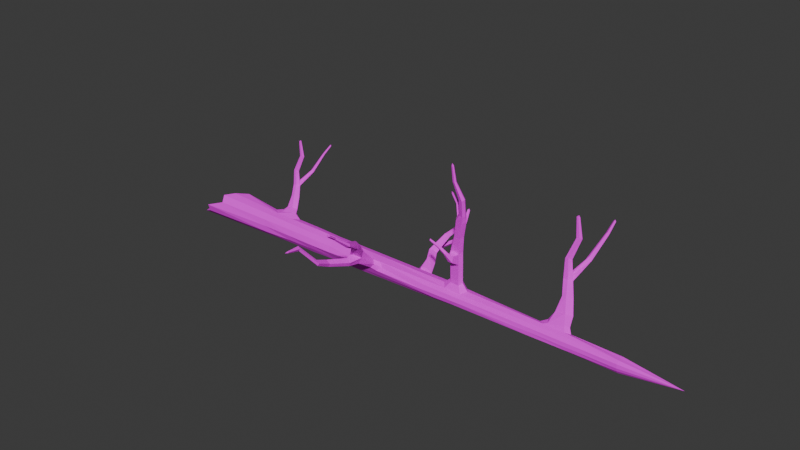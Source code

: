 # Source: tree_burned_top.blend  (saved by Blender 4.1.24; exported with 4.5.12 LTS)
import bpy
from mathutils import Matrix  # noqa: F401  (used for matrix-valued properties, if any)

bpy.ops.wm.read_factory_settings(use_empty=True)
scene = bpy.context.scene
scene.name = 'Scene'

# ---- collections
col_collection = bpy.data.collections.new('Collection'); scene.collection.children.link(col_collection)

# ---- images (referenced by path relative to the original .blend; pixels are not part of the script)
import os
ASSET_DIR = os.environ.get("B2B_ASSET_DIR", "")  # directory of the original .blend (textures are referenced by path, not embedded)
HERE = os.path.dirname(os.path.abspath(__file__))  # packed textures are extracted next to this script under _unpacked/

def load_image(name, relpath, width, height, colorspace="sRGB"):
    """Load a texture the original file referenced (path relative to the .blend, or extracted next to this script)."""
    p = next((c for c in (os.path.join(HERE, relpath), os.path.join(ASSET_DIR, relpath)) if relpath and os.path.exists(c)), "")
    if p:
        img = bpy.data.images.load(p, check_existing=True)
        img.name = name
    else:  # same state as the original file: an image datablock whose file is absent (Cycles renders it pink)
        img = bpy.data.images.new(name, width, height)
        img.source = "FILE"
        img.filepath = "//" + (relpath or name)
    img.colorspace_settings.name = colorspace
    return img
img_cylinder_base_color_001 = load_image('Cylinder Base Color.001', 'BurnedLogTop.png', 1024, 1024, 'sRGB')

# ---- materials (node trees are filled in below, after node groups)
mat_material = bpy.data.materials.new('Material')
mat_material.use_transparent_shadow = False

# ---- material node trees
mat_material.use_nodes = True; mat_material.node_tree.nodes.clear()
_N = mat_material.node_tree.nodes; _L = mat_material.node_tree.links
n0 = _N.new('ShaderNodeBsdfPrincipled'); n0.name = 'Principled BSDF'; n0.location = (10, 300)
n0.inputs[2].default_value = 0.8701
n1 = _N.new('ShaderNodeOutputMaterial'); n1.name = 'Material Output'; n1.location = (300, 300)
n2 = _N.new('ShaderNodeTexImage'); n2.name = 'Image Texture'; n2.location = (-280, 280)
n2.image = img_cylinder_base_color_001
_L.new(n0.outputs[0], n1.inputs[0])
_L.new(n2.outputs[0], n0.inputs[0])
n1.is_active_output = True

# ---- world
world_world = bpy.data.worlds.new('World'); scene.world = world_world
world_world.use_nodes = True; world_world.node_tree.nodes.clear()
_N = world_world.node_tree.nodes; _L = world_world.node_tree.links
n0 = _N.new('ShaderNodeOutputWorld'); n0.name = 'World Output'; n0.location = (300, 300)
n1 = _N.new('ShaderNodeBackground'); n1.name = 'Background'; n1.location = (10, 300)
n1.inputs[0].default_value = (0.05088, 0.05088, 0.05088, 1.0)
_L.new(n1.outputs[0], n0.inputs[0])
n0.is_active_output = True
world_world.color = (0.05088, 0.05088, 0.05088)
world_world.use_sun_shadow = False
world_world.sun_shadow_jitter_overblur = 0.0

# ---- meshes
me_cylinder = bpy.data.meshes.new('Cylinder')
me_cylinder.from_pydata([(0.0001327, 0.2363, 1.529), (0.125, 0.2139, 1.368), (0.1997, 0.1154, 1.357), (0.2299, 0.0001777, 1.264), (0.2044, -0.1177, 1.302), (0.1152, -0.1992, 1.423), (0.0001327, -0.2374, 1.422), (-0.1109, -0.1921, 1.602), (-0.1967, -0.1135, 1.579), (-0.224, 0.0001777, 1.663), (-0.2172, 0.1256, 1.768), (-0.1088, 0.1888, 1.624), (0.09425, 0.1631, 2.163), (0.0001283, 0.1966, 2.163), (0.17, 0.09814, 2.163), (0.1702, 6.28e-05, 2.162), (0.1749, -0.1008, 2.163), (0.09829, -0.17, 2.163), (0.0001283, -0.1787, 2.162), (-0.09222, -0.1599, 2.162), (-0.1629, -0.09405, 2.163), (-0.1799, 6.28e-05, 2.237), (-0.1625, 0.09397, 2.163), (-0.09235, 0.1602, 2.238), (0.08207, 0.1422, 2.929), (2.387e-07, 0.153, 2.971), (0.128, 0.0739, 2.971), (0.1629, -5.067e-10, 2.928), (0.149, -0.08605, 2.972), (0.07419, -0.1285, 2.971), (2.393e-07, -0.1754, 2.972), (-0.08083, -0.14, 2.971), (-0.1265, -0.07305, 2.971), (-0.1669, -5.067e-10, 2.972), (-0.1426, 0.08234, 2.971), (-0.07744, 0.1341, 2.971), (0.05494, 0.09516, 5.051), (-0.005603, 0.1134, 5.074), (0.08659, 0.05, 5.208), (0.1129, -4.802e-10, 5.165), (0.08425, -0.04864, 5.208), (0.05795, -0.1004, 5.051), (2.396e-07, -0.1038, 5.051), (-0.05526, -0.09571, 5.051), (-0.09997, -0.05189, 5.075), (-0.1281, 0.006129, 5.154), (-0.1077, 0.06217, 5.109), (-0.05421, 0.1019, 5.153), (0.05073, 0.08786, 5.852), (2.396e-07, 0.1052, 5.852), (0.08115, 0.04685, 5.851), (0.1048, -4.179e-10, 5.852), (0.09267, -0.0535, 5.852), (0.04936, -0.08549, 5.851), (2.393e-07, -0.102, 5.852), (-0.05766, -0.09988, 5.853), (-0.08307, -0.04796, 5.851), (-0.08223, 1.762e-10, 5.85), (-0.08666, 0.05003, 5.851), (-0.04974, 0.08615, 5.851), (2.357e-07, -9.61e-10, 6.379), (0.1678, -1.374e-05, 2.464), (0.1636, -0.09446, 2.465), (-0.1541, 0.08898, 2.464), (-0.08585, 0.1487, 2.413), (3.178e-05, 0.1769, 2.464), (0.08901, 0.1541, 2.464), (-0.08741, -0.1515, 2.464), (-0.1466, -0.08464, 2.464), (0.08734, -0.1512, 2.464), (0.1509, 0.08711, 2.464), (-0.1749, -1.374e-05, 2.411), (3.178e-05, -0.1783, 2.464), (0.1687, -5.541e-10, 2.786), (-0.1514, 0.08743, 2.734), (1.883e-07, 0.1685, 2.734), (-0.08587, -0.1487, 2.734), (0.1596, -0.09212, 2.734), (-0.08336, 0.1444, 2.734), (0.08729, 0.1512, 2.776), (-0.1395, -0.08052, 2.734), (0.08248, -0.1429, 2.734), (0.1424, 0.08224, 2.734), (-0.1744, -5.541e-10, 2.734), (1.887e-07, -0.1804, 2.734), (2.384e-07, -0.1396, 4.008), (-0.06804, -0.1179, 4.032), (0.1379, 0.0, 4.132), (0.1166, -0.06735, 4.118), (-0.1223, 0.1127, 4.215), (-0.08717, 0.1248, 3.898), (-0.05174, 0.1521, 3.853), (0.06088, 0.1268, 3.79), (-0.1095, -0.05846, 4.215), (0.06607, -0.1144, 4.132), (0.0987, 0.08038, 3.814), (-0.1408, 0.02337, 4.175), (2.384e-07, -0.1217, 4.432), (0.1254, 0.0, 4.307), (-0.1139, 0.1064, 4.375), (-0.0189, 0.1312, 3.981), (-0.06165, -0.1068, 4.408), (0.1004, -0.05799, 4.321), (-0.05823, 0.1009, 4.081), (0.04715, 0.1234, 4.004), (-0.1025, -0.05317, 4.374), (0.06201, -0.1074, 4.307), (0.08932, 0.06412, 3.971), (-0.1299, 0.02337, 4.414), (2.394e-07, -0.1029, 5.451), (-0.05646, -0.09779, 5.452), (0.1088, -4.511e-10, 5.373), (0.08846, -0.05107, 5.33), (-0.09717, 0.0561, 5.394), (-0.05608, 0.1038, 5.352), (-0.01031, 0.1148, 5.43), (0.05283, 0.09151, 5.451), (-0.09807, -0.0468, 5.436), (0.05365, -0.09293, 5.451), (0.08387, 0.04842, 5.33), (-0.1235, 0.004239, 5.349), (-0.1488, 0.02622, 5.19), (-0.1498, 0.1064, 5.162), (-0.1084, 0.1499, 5.202), (-0.1599, 0.09652, 5.365), (-0.1502, 0.1771, 5.304), (-0.1857, 0.05435, 5.33), (-0.192, -0.01008, 4.337), (-0.1983, -0.01372, 4.256), (-0.2165, 0.04192, 4.357), (-0.2262, 0.04192, 4.236), (-0.2278, 0.1013, 4.249), (-0.2203, 0.09692, 4.33), (-0.5222, -0.04393, 4.347), (-0.5285, -0.04757, 4.267), (-0.5467, 0.008068, 4.368), (-0.5564, 0.008068, 4.246), (-0.558, 0.06741, 4.259), (-0.5505, 0.06307, 4.34), (-0.6892, -0.0609, 4.353), (-0.6955, -0.06454, 4.272), (-0.7137, -0.008906, 4.373), (-0.7234, -0.008906, 4.252), (-0.725, 0.05044, 4.265), (-0.7175, 0.04609, 4.346), (-0.9471, -0.101, 4.379), (-0.9528, -0.1043, 4.324), (-0.9695, -0.05342, 4.398), (-0.9784, -0.05342, 4.305), (-0.9798, 0.000876, 4.317), (-0.9729, -0.003098, 4.373), (-0.5997, -0.1678, 4.339), (-0.5993, -0.1701, 4.299), (-0.681, -0.1491, 4.339), (-0.6805, -0.1515, 4.299), (-0.74, -0.2476, 4.302), (-0.7378, -0.242, 4.283), (-0.7639, -0.2141, 4.305), (-0.7799, -0.2114, 4.278), (-0.8353, -0.2844, 4.251), (-0.819, -0.276, 4.239), (-0.8458, -0.2518, 4.254), (-0.8476, -0.2463, 4.235), (-0.8823, -0.2781, 4.167), (-0.8728, -0.2732, 4.16), (-0.8885, -0.2591, 4.169), (-0.897, -0.2571, 4.155), (-1.186, -0.1474, 4.413), (-1.219, -0.1397, 4.354), (-1.212, -0.09156, 4.435), (-1.214, -0.0749, 4.338), (-1.214, -0.04178, 4.345), (-1.238, -0.04523, 4.381), (-1.289, -0.09324, 4.355), (-1.344, -0.1097, 4.381), (-1.302, -0.07608, 4.424), (-1.317, -0.1234, 4.44), (-1.307, -0.1474, 4.388), (-1.297, -0.164, 4.425), (-1.265, -0.06473, 4.333), (-1.266, -0.0434, 4.337), (-1.255, -0.08472, 4.34), (-1.263, -0.04496, 4.366), (-1.288, -0.0686, 4.353), (-1.521, -0.03597, 4.258), (-1.542, -0.1875, 4.398), (-1.574, -0.1516, 4.389), (-1.542, -0.1194, 4.431), (-1.561, -0.1621, 4.445), (-1.993, -0.2266, 4.338), (-1.54, -0.2013, 4.433), (-1.783, -0.2283, 4.355), (-1.802, -0.2071, 4.349), (-1.783, -0.1881, 4.374), (-1.794, -0.2133, 4.382), (-1.409, -0.03682, 4.308), (-1.782, -0.2365, 4.375), (-2.006, -0.2126, 4.334), (-1.993, -0.2, 4.351), (-2.001, -0.2167, 4.356), (-2.032, -0.222, 4.344), (-1.992, -0.232, 4.352), (-1.409, -0.02029, 4.312), (-1.401, -0.05231, 4.314), (-1.407, -0.0215, 4.334), (-1.426, -0.03982, 4.324), (-1.526, -0.02348, 4.259), (-1.512, -0.04421, 4.264), (-1.525, -0.02248, 4.27), (-1.537, -0.04047, 4.269), (-1.541, -0.03672, 4.258), (-0.4147, 0.3527, 5.285), (-0.2767, 0.1664, 5.288), (-0.2044, 0.3058, 5.274), (-0.1828, 0.2973, 5.217), (-0.2524, 0.1702, 5.196), (-0.2161, 0.2426, 5.177), (-0.2409, 0.2312, 5.338), (-0.568, 0.486, 5.222), (-0.4462, 0.2885, 5.242), (-0.3899, 0.3641, 5.181), (-0.3383, 0.4052, 5.203), (-0.4306, 0.291, 5.204), (-0.361, 0.4141, 5.24), (-0.5911, 0.524, 5.171), (-0.5909, 0.4414, 5.188), (-0.5508, 0.494, 5.131), (-0.5154, 0.5223, 5.142), (-0.5779, 0.4435, 5.147), (-0.536, 0.5299, 5.187), (-0.8352, 0.5363, 5.182), (-0.8583, 0.5742, 5.149), (-0.8593, 0.4915, 5.162), (-0.818, 0.5442, 5.124), (-0.8438, 0.4939, 5.132), (-0.7658, 0.7732, 5.271), (-0.807, 0.7964, 5.241), (-0.7509, 0.7812, 5.214), (-0.72, 0.8095, 5.22), (-0.7379, 0.8171, 5.249), (-1.413, 0.6256, 5.172), (-1.17, 1.207, 5.308), (-1.138, 0.5784, 5.214), (-1.104, 0.6219, 5.181), (-1.137, 0.6467, 5.202), (-1.118, 0.6154, 5.228), (-1.124, 0.5806, 5.186), (-1.41, 0.6072, 5.179), (-1.402, 0.6084, 5.164), (-1.391, 0.6318, 5.161), (-1.398, 0.6281, 5.188), (-1.409, 0.6457, 5.172), (-1.078, 0.9925, 5.328), (-1.104, 1.007, 5.309), (-1.069, 0.9975, 5.291), (-1.061, 1.02, 5.314), (-1.049, 1.016, 5.296), (-1.189, 1.218, 5.294), (-1.163, 1.21, 5.281), (-1.156, 1.227, 5.298), (-1.148, 1.224, 5.284), (-1.178, 1.236, 5.295), (-0.1896, 0.06672, 2.254), (-0.1903, 0.1311, 2.231), (-0.1571, 0.1659, 2.263), (-0.1984, 0.1231, 2.394), (-0.1907, 0.1878, 2.345), (-0.2191, 0.08928, 2.366), (-0.3756, 0.3083, 2.33), (-0.2558, 0.1596, 2.328), (-0.2062, 0.2551, 2.319), (-0.1915, 0.2493, 2.28), (-0.2392, 0.1622, 2.265), (-0.2143, 0.2119, 2.252), (-0.2313, 0.204, 2.363), (-0.4991, 0.4158, 2.279), (-0.4009, 0.2567, 2.295), (-0.3556, 0.3176, 2.246), (-0.314, 0.3507, 2.264), (-0.3883, 0.2586, 2.264), (-0.3323, 0.3578, 2.294), (-0.5177, 0.4464, 2.238), (-0.5175, 0.3799, 2.252), (-0.4852, 0.4222, 2.206), (-0.4566, 0.445, 2.214), (-0.507, 0.3815, 2.219), (-0.4733, 0.4511, 2.251), (-0.7143, 0.4563, 2.247), (-0.7329, 0.4868, 2.221), (-0.7338, 0.4202, 2.231), (-0.7005, 0.4627, 2.2), (-0.7213, 0.4222, 2.207), (-0.6584, 0.6472, 2.319), (-0.6916, 0.6658, 2.295), (-0.6464, 0.6536, 2.272), (-0.6215, 0.6764, 2.278), (-0.636, 0.6825, 2.301), (-1.18, 0.5283, 2.239), (-0.9837, 0.9964, 2.349), (-0.9585, 0.4902, 2.272), (-0.9306, 0.5253, 2.246), (-0.9573, 0.5452, 2.263), (-0.942, 0.52, 2.284), (-0.9473, 0.492, 2.25), (-1.177, 0.5134, 2.245), (-1.171, 0.5144, 2.232), (-1.162, 0.5332, 2.23), (-1.168, 0.5302, 2.251), (-1.177, 0.5444, 2.239), (-0.9102, 0.8238, 2.365), (-0.9312, 0.8357, 2.349), (-0.9025, 0.8279, 2.335), (-0.8959, 0.8463, 2.353), (-0.8866, 0.8424, 2.339), (-0.9992, 1.005, 2.337), (-0.978, 0.9994, 2.327), (-0.9731, 1.013, 2.34), (-0.9664, 1.01, 2.329), (-0.9902, 1.02, 2.338), (-0.1631, -0.1417, 3.436), (-0.1164, -0.1762, 3.399), (-0.05568, -0.1944, 3.429), (-0.1617, -0.141, 3.484), (-0.1126, -0.1755, 3.512), (-0.05356, -0.1972, 3.48), (-0.3897, -0.3555, 3.425), (-0.3161, -0.4204, 3.402), (-0.2228, -0.4353, 3.426), (-0.378, -0.3508, 3.488), (-0.3049, -0.4127, 3.5), (-0.2181, -0.439, 3.48), (-0.4018, -0.5467, 3.45), (-0.6211, -0.5388, 3.507), (-0.5901, -0.5625, 3.478), (-0.5883, -0.5388, 3.552), (-0.5512, -0.5898, 3.563), (-0.5372, -0.6234, 3.504), (-0.9133, -1.043, 3.561), (-0.3149, -0.6259, 3.493), (-0.3184, -0.6137, 3.414), (-0.2613, -0.6115, 3.434), (-0.2565, -0.6265, 3.477), (-0.3759, -0.6374, 3.459), (-0.7698, -0.8425, 3.585), (-0.4619, -0.9538, 3.419), (-0.4112, -0.9444, 3.381), (-0.4106, -0.9473, 3.448), (-0.3633, -0.9562, 3.435), (-0.3646, -0.9471, 3.397), (-0.8239, -1.396, 3.372), (-0.7445, -0.8502, 3.569), (-0.753, -0.8312, 3.61), (-0.718, -0.8459, 3.618), (-0.6983, -0.8646, 3.586), (-1.01, -1.173, 3.575), (-0.8995, -1.047, 3.553), (-0.9042, -1.037, 3.575), (-0.8851, -1.045, 3.58), (-0.8744, -1.055, 3.562), (-0.5644, -1.178, 3.438), (-0.996, -1.177, 3.566), (-1.001, -1.167, 3.588), (-0.9816, -1.175, 3.593), (-0.9709, -1.185, 3.576), (-0.9997, -1.209, 3.583), (-0.5217, -1.17, 3.405), (-0.5212, -1.172, 3.462), (-0.4813, -1.18, 3.451), (-0.4824, -1.172, 3.42), (-0.856, -1.622, 3.398), (-0.7865, -1.382, 3.346), (-0.7902, -1.398, 3.392), (-0.7567, -1.402, 3.382), (-0.7553, -1.388, 3.357), (-0.8393, -1.616, 3.386), (-0.841, -1.623, 3.407), (-0.8261, -1.625, 3.402), (-0.8255, -1.619, 3.391), (-0.8467, -1.678, 3.397), (0.06389, 0.1363, 3.841), (0.001015, 0.1512, 3.817), (-0.07795, 0.1195, 3.866), (0.0106, 0.1574, 3.981), (-0.06266, 0.1509, 3.935), (0.04831, 0.1703, 3.953), (-0.1276, 0.355, 3.914), (-0.005671, 0.2135, 3.916), (-0.128, 0.1813, 3.905), (-0.1251, 0.1629, 3.859), (-0.01294, 0.1951, 3.842), (-0.07632, 0.1794, 3.827), (-0.06292, 0.1969, 3.956), (-0.2054, 0.499, 3.863), (-0.07169, 0.3683, 3.879), (-0.141, 0.3375, 3.83), (-0.1824, 0.3042, 3.848), (-0.07637, 0.3565, 3.848), (-0.1854, 0.3236, 3.877), (-0.2311, 0.5239, 3.822), (-0.1663, 0.5091, 3.836), (-0.2146, 0.4869, 3.79), (-0.2432, 0.464, 3.798), (-0.1702, 0.4992, 3.803), (-0.2455, 0.4816, 3.834), (-0.1976, 0.7179, 3.83), (-0.2233, 0.7427, 3.804), (-0.1581, 0.7289, 3.815), (-0.2069, 0.7058, 3.784), (-0.1628, 0.7172, 3.79), (-0.3961, 0.7053, 3.903), (-0.407, 0.7417, 3.878), (-0.405, 0.6949, 3.856), (-0.4327, 0.6757, 3.861), (-0.4355, 0.6911, 3.885), (-0.1656, 1.188, 3.822), (-0.6654, 1.099, 3.932), (-0.1771, 0.9635, 3.856), (-0.2174, 0.9441, 3.83), (-0.231, 0.9745, 3.847), (-0.2098, 0.954, 3.868), (-0.1812, 0.953, 3.834), (-0.1517, 1.182, 3.828), (-0.154, 1.176, 3.816), (-0.1744, 1.171, 3.814), (-0.1701, 1.177, 3.835), (-0.1821, 1.188, 3.823), (-0.5131, 0.9897, 3.948), (-0.5201, 1.013, 3.933), (-0.5188, 0.9831, 3.919), (-0.5382, 0.9807, 3.937), (-0.5365, 0.9708, 3.922), (-0.6705, 1.116, 3.921), (-0.6695, 1.094, 3.91), (-0.6838, 1.093, 3.924), (-0.6825, 1.085, 3.913), (-0.687, 1.111, 3.922), (-0.07444, -0.1289, 3.572), (0.1328, -0.0767, 3.549), (-0.07103, 0.123, 3.506), (0.07529, 0.1304, 3.44), (-0.139, -0.1053, 3.539), (0.07013, -0.1215, 3.556), (0.1176, 0.06792, 3.494), (-0.1538, 0.01168, 3.578), (-0.0199, -0.1697, 3.532), (0.1504, -2.533e-10, 3.535), (-0.1325, 0.09752, 3.598), (2.389e-07, 0.1435, 3.461), (-0.09626, -0.1358, 3.311), (0.1409, -0.08138, 3.326), (-0.07423, 0.1286, 3.304), (0.07868, 0.1363, 3.25), (-0.1382, -0.09132, 3.355), (0.07216, -0.125, 3.329), (0.1228, 0.07091, 3.298), (-0.1603, 0.005842, 3.34), (-0.03416, -0.18, 3.352), (0.1567, -3.8e-10, 3.297), (-0.1375, 0.08993, 3.35), (2.388e-07, 0.1482, 3.282), (0.000649, 0.001511, 1.677)], [], [(11, 10, 22, 23), (77, 73, 27, 28), (2, 1, 12, 14), (10, 9, 21, 22), (9, 8, 20, 21), (8, 7, 19, 20), (7, 6, 18, 19), (6, 5, 17, 18), (5, 4, 16, 17), (4, 3, 15, 16), (0, 11, 23, 13), (1, 0, 13, 12), (3, 2, 14, 15), (101, 97, 42, 43), (78, 74, 34, 35), (79, 75, 25, 24), (80, 76, 31, 32), (81, 77, 28, 29), (75, 78, 35, 25), (83, 80, 32, 33), (84, 81, 29, 30), (74, 83, 33, 34), (76, 84, 30, 31), (110, 109, 54, 55), (102, 98, 39, 40), (103, 99, 46, 47), (104, 100, 37, 36), (105, 101, 43, 44), (106, 102, 40, 41), (100, 103, 47, 37), (107, 104, 36, 38), (108, 105, 44, 45), (97, 106, 41, 42), (98, 107, 38, 39), (99, 108, 45, 46), (58, 57, 60), (112, 111, 51, 52), (114, 113, 58, 59), (116, 115, 49, 48), (117, 110, 55, 56), (118, 112, 52, 53), (115, 114, 59, 49), (119, 116, 48, 50), (120, 117, 56, 57), (109, 118, 53, 54), (111, 119, 50, 51), (113, 120, 57, 58), (55, 54, 60), (52, 51, 60), (59, 58, 60), (48, 49, 60), (56, 55, 60), (53, 52, 60), (49, 59, 60), (50, 48, 60), (57, 56, 60), (54, 53, 60), (51, 50, 60), (19, 18, 72, 67), (15, 14, 70, 61), (18, 17, 69, 72), (21, 20, 68, 71), (14, 12, 66, 70), (13, 23, 64, 65), (17, 16, 62, 69), (20, 19, 67, 68), (12, 13, 65, 66), (16, 15, 61, 62), (67, 72, 84, 76), (63, 71, 83, 74), (61, 70, 82, 73), (72, 69, 81, 84), (71, 68, 80, 83), (70, 66, 79, 82), (65, 64, 78, 75), (69, 62, 77, 81), (68, 67, 76, 80), (66, 65, 75, 79), (64, 63, 74, 78), (62, 61, 73, 77), (446, 443, 96, 89), (445, 442, 95, 87), (444, 441, 94, 85), (443, 440, 93, 96), (442, 439, 92, 95), (447, 438, 90, 91), (441, 437, 88, 94), (440, 436, 86, 93), (439, 447, 91, 92), (438, 446, 89, 90), (437, 445, 87, 88), (436, 444, 85, 86), (89, 96, 130, 131), (87, 95, 107, 98), (85, 94, 106, 97), (108, 99, 132, 129), (382, 383, 100, 104), (91, 90, 103, 100), (93, 86, 101, 105), (384, 382, 104, 107), (90, 89, 99, 103), (86, 85, 97, 101), (120, 113, 124, 126), (42, 41, 118, 109), (45, 44, 117, 120), (38, 36, 116, 119), (37, 47, 114, 115), (41, 40, 112, 118), (44, 43, 110, 117), (36, 37, 115, 116), (45, 120, 126, 121), (43, 42, 109, 110), (113, 114, 125, 124), (47, 46, 122, 123), (114, 47, 123, 125), (46, 45, 121, 122), (106, 94, 88, 102), (102, 88, 87, 98), (93, 105, 127, 128), (105, 108, 129, 127), (96, 93, 128, 130), (99, 89, 131, 132), (202, 195, 184, 206), (180, 179, 195, 202), (132, 131, 137, 138), (127, 129, 135, 133), (136, 134, 140, 142), (135, 138, 144, 141), (131, 130, 136, 137), (128, 127, 133, 134), (129, 132, 138, 135), (130, 128, 134, 136), (144, 143, 149, 150), (139, 141, 147, 145), (133, 135, 141, 139), (138, 137, 143, 144), (137, 136, 142, 143), (139, 140, 154, 153), (150, 149, 171, 172), (145, 147, 169, 167), (143, 142, 148, 149), (140, 139, 145, 146), (141, 144, 150, 147), (142, 140, 146, 148), (154, 152, 156, 158), (134, 133, 151, 152), (133, 139, 153, 151), (140, 134, 152, 154), (155, 157, 161, 159), (152, 151, 155, 156), (151, 153, 157, 155), (153, 154, 158, 157), (162, 160, 164, 166), (157, 158, 162, 161), (158, 156, 160, 162), (156, 155, 159, 160), (164, 163, 165, 166), (160, 159, 163, 164), (159, 161, 165, 163), (161, 162, 166, 165), (149, 148, 170, 171), (146, 145, 167, 168), (147, 150, 172, 169), (148, 146, 168, 170), (172, 173, 174, 175), (173, 172, 182, 183), (169, 172, 175, 176), (173, 168, 177, 174), (170, 168, 181, 179), (168, 173, 183, 181), (174, 177, 185, 186), (176, 175, 187, 188), (177, 178, 190, 185), (168, 167, 178, 177), (167, 169, 176, 178), (182, 180, 202, 204), (181, 183, 205, 203), (179, 181, 203, 195), (172, 171, 180, 182), (171, 170, 179, 180), (183, 182, 204, 205), (175, 174, 186, 187), (178, 176, 188, 190), (185, 190, 196, 191), (186, 185, 191, 192), (188, 187, 193, 194), (187, 186, 192, 193), (190, 188, 194, 196), (193, 192, 197, 198), (196, 194, 199, 201), (191, 196, 201, 189), (192, 191, 189, 197), (194, 193, 198, 199), (189, 201, 200), (197, 189, 200), (201, 199, 200), (199, 198, 200), (198, 197, 200), (195, 203, 207, 184), (205, 204, 208, 209), (204, 202, 206, 208), (203, 205, 209, 207), (206, 184, 210), (184, 207, 210), (209, 208, 210), (208, 206, 210), (207, 209, 210), (121, 126, 212, 215), (122, 121, 215, 216), (124, 125, 213, 217), (125, 123, 214, 213), (126, 124, 217, 212), (123, 122, 216, 214), (212, 217, 211, 219), (213, 214, 221, 223), (216, 215, 222, 220), (217, 213, 223, 211), (215, 212, 219, 222), (214, 216, 220, 221), (219, 211, 218, 225), (223, 221, 227, 229), (220, 222, 228, 226), (211, 223, 229, 218), (222, 219, 225, 228), (221, 220, 226, 227), (224, 218, 235, 236), (224, 226, 233, 231), (226, 224, 236, 237), (229, 227, 238, 239), (225, 218, 230, 232), (226, 228, 234, 233), (218, 224, 231, 230), (228, 225, 232, 234), (227, 226, 237, 238), (218, 229, 239, 235), (231, 233, 243, 244), (234, 232, 242, 246), (230, 231, 244, 245), (232, 230, 245, 242), (233, 234, 246, 243), (236, 235, 252, 253), (235, 239, 255, 252), (238, 237, 254, 256), (237, 236, 253, 254), (239, 238, 256, 255), (245, 244, 251, 250), (243, 246, 248, 249), (242, 245, 250, 247), (244, 243, 249, 251), (246, 242, 247, 248), (249, 248, 240), (247, 250, 240), (250, 251, 240), (248, 247, 240), (251, 249, 240), (252, 255, 259, 241), (256, 254, 258, 260), (254, 253, 257, 258), (255, 256, 260, 259), (253, 252, 241, 257), (259, 260, 261), (258, 257, 261), (260, 258, 261), (241, 259, 261), (257, 241, 261), (262, 267, 269, 272), (263, 262, 272, 273), (265, 266, 270, 274), (266, 264, 271, 270), (267, 265, 274, 269), (264, 263, 273, 271), (269, 274, 268, 276), (270, 271, 278, 280), (273, 272, 279, 277), (274, 270, 280, 268), (272, 269, 276, 279), (271, 273, 277, 278), (276, 268, 275, 282), (280, 278, 284, 286), (277, 279, 285, 283), (268, 280, 286, 275), (279, 276, 282, 285), (278, 277, 283, 284), (281, 275, 292, 293), (281, 283, 290, 288), (283, 281, 293, 294), (286, 284, 295, 296), (282, 275, 287, 289), (283, 285, 291, 290), (275, 281, 288, 287), (285, 282, 289, 291), (284, 283, 294, 295), (275, 286, 296, 292), (288, 290, 300, 301), (291, 289, 299, 303), (287, 288, 301, 302), (289, 287, 302, 299), (290, 291, 303, 300), (293, 292, 309, 310), (292, 296, 312, 309), (295, 294, 311, 313), (294, 293, 310, 311), (296, 295, 313, 312), (302, 301, 308, 307), (300, 303, 305, 306), (299, 302, 307, 304), (301, 300, 306, 308), (303, 299, 304, 305), (306, 305, 297), (304, 307, 297), (307, 308, 297), (305, 304, 297), (308, 306, 297), (309, 312, 316, 298), (313, 311, 315, 317), (311, 310, 314, 315), (312, 313, 317, 316), (310, 309, 298, 314), (316, 317, 318), (315, 314, 318), (317, 315, 318), (298, 316, 318), (314, 298, 318), (322, 328, 329, 323), (319, 325, 328, 322), (321, 327, 326, 320), (323, 329, 330, 324), (320, 326, 325, 319), (324, 330, 327, 321), (331, 342, 338, 329), (329, 335, 336, 331), (329, 338, 341, 330), (326, 333, 332, 325), (331, 336, 333, 326), (326, 339, 342, 331), (332, 343, 351, 334), (336, 353, 350, 333), (333, 350, 343, 332), (328, 334, 335, 329), (325, 332, 334, 328), (334, 351, 352, 335), (335, 352, 353, 336), (342, 344, 346, 338), (340, 348, 345, 339), (338, 346, 347, 341), (330, 341, 340, 327), (327, 340, 339, 326), (341, 347, 348, 340), (339, 345, 344, 342), (344, 359, 366, 346), (348, 368, 365, 345), (345, 365, 359, 344), (346, 366, 367, 347), (347, 367, 368, 348), (350, 355, 337, 343), (351, 356, 357, 352), (353, 358, 355, 350), (343, 337, 356, 351), (352, 357, 358, 353), (337, 354, 361, 356), (357, 362, 363, 358), (355, 360, 354, 337), (356, 361, 362, 357), (358, 363, 360, 355), (361, 364, 362), (362, 364, 363), (354, 364, 361), (360, 364, 354), (363, 364, 360), (359, 349, 371, 366), (368, 373, 370, 365), (365, 370, 349, 359), (366, 371, 372, 367), (367, 372, 373, 368), (371, 375, 376, 372), (372, 376, 377, 373), (349, 369, 375, 371), (373, 377, 374, 370), (370, 374, 369, 349), (374, 378, 369), (375, 378, 376), (376, 378, 377), (377, 378, 374), (369, 378, 375), (379, 389, 386, 384), (380, 390, 389, 379), (382, 391, 387, 383), (383, 387, 388, 381), (384, 386, 391, 382), (381, 388, 390, 380), (386, 393, 385, 391), (387, 397, 395, 388), (390, 394, 396, 389), (391, 385, 397, 387), (389, 396, 393, 386), (388, 395, 394, 390), (393, 399, 392, 385), (397, 403, 401, 395), (394, 400, 402, 396), (385, 392, 403, 397), (396, 402, 399, 393), (395, 401, 400, 394), (398, 410, 409, 392), (398, 405, 407, 400), (400, 411, 410, 398), (403, 413, 412, 401), (399, 406, 404, 392), (400, 407, 408, 402), (392, 404, 405, 398), (402, 408, 406, 399), (401, 412, 411, 400), (392, 409, 413, 403), (405, 418, 417, 407), (408, 420, 416, 406), (404, 419, 418, 405), (406, 416, 419, 404), (407, 417, 420, 408), (410, 427, 426, 409), (409, 426, 429, 413), (412, 430, 428, 411), (411, 428, 427, 410), (413, 429, 430, 412), (419, 424, 425, 418), (417, 423, 422, 420), (416, 421, 424, 419), (418, 425, 423, 417), (420, 422, 421, 416), (423, 414, 422), (421, 414, 424), (424, 414, 425), (422, 414, 421), (425, 414, 423), (426, 415, 433, 429), (430, 434, 432, 428), (428, 432, 431, 427), (429, 433, 434, 430), (427, 431, 415, 426), (433, 435, 434), (432, 435, 431), (434, 435, 432), (415, 435, 433), (431, 435, 415), (263, 264, 23, 22), (264, 266, 64, 23), (266, 265, 63, 64), (265, 267, 71, 63), (267, 262, 21, 71), (262, 263, 22, 21), (24, 26, 82, 79), (26, 27, 73, 82), (436, 440, 322, 323), (449, 457, 445, 437), (450, 458, 446, 438), (451, 459, 447, 439), (444, 436, 323, 324), (453, 449, 437, 441), (459, 450, 438, 447), (454, 451, 439, 442), (455, 452, 440, 443), (456, 453, 441, 444), (457, 454, 442, 445), (458, 455, 443, 446), (34, 33, 455, 458), (27, 26, 454, 457), (30, 29, 453, 456), (33, 32, 452, 455), (26, 24, 451, 454), (25, 35, 450, 459), (29, 28, 449, 453), (32, 31, 448, 452), (24, 25, 459, 451), (35, 34, 458, 450), (28, 27, 457, 449), (31, 30, 456, 448), (440, 452, 319, 322), (452, 448, 320, 319), (448, 456, 321, 320), (456, 444, 324, 321), (383, 381, 91, 100), (381, 380, 92, 91), (380, 379, 95, 92), (379, 384, 107, 95), (40, 39, 111, 112), (39, 38, 119, 111), (9, 10, 460), (6, 7, 460), (3, 4, 460), (10, 11, 460), (0, 1, 460), (7, 8, 460), (4, 5, 460), (11, 0, 460), (1, 2, 460), (8, 9, 460), (5, 6, 460), (2, 3, 460)])
_uv = me_cylinder.uv_layers.new(name='UVMap')
_uv.uv.foreach_set('vector', [0.2755, 0.6892, 0.2533, 0.6739, 0.2641, 0.6238, 0.2801, 0.6068, 0.3959, 0.7091, 0.3783, 0.6993, 0.3784, 0.6719, 0.3949, 0.6635, 0.3549, 0.9737, 0.3355, 0.9707, 0.3458, 0.818, 0.3588, 0.8188, 0.5557, 0.4852, 0.5325, 0.5059, 0.5299, 0.3952, 0.547, 0.4091, 0.5325, 0.5059, 0.5102, 0.5221, 0.5116, 0.4098, 0.5299, 0.3952, 0.5102, 0.5221, 0.4921, 0.5173, 0.4965, 0.4094, 0.5116, 0.4098, 0.4761, 0.9053, 0.4565, 0.9378, 0.4521, 0.7998, 0.4694, 0.8003, 0.4565, 0.9378, 0.4338, 0.939, 0.4332, 0.8, 0.4521, 0.7998, 0.4338, 0.939, 0.4157, 0.9648, 0.4172, 0.8024, 0.4332, 0.8, 0.3997, 0.9845, 0.3772, 0.992, 0.3777, 0.8191, 0.3971, 0.8189, 0.2974, 0.6995, 0.2755, 0.6892, 0.2801, 0.6068, 0.2986, 0.6153, 0.3194, 0.7286, 0.2974, 0.6995, 0.2986, 0.6153, 0.3151, 0.6223, 0.3772, 0.992, 0.3549, 0.9737, 0.3588, 0.8188, 0.3777, 0.8191, 0.4526, 0.3773, 0.441, 0.3723, 0.4379, 0.2557, 0.4483, 0.2559, 0.2833, 0.5391, 0.2683, 0.5445, 0.2708, 0.5119, 0.285, 0.5072, 0.3159, 0.5371, 0.2999, 0.5384, 0.3003, 0.5069, 0.3152, 0.5165, 0.5123, 0.2999, 0.4974, 0.2996, 0.4985, 0.2539, 0.5128, 0.2542, 0.4332, 0.6929, 0.4174, 0.6946, 0.4183, 0.6499, 0.4334, 0.6485, 0.2999, 0.5384, 0.2833, 0.5391, 0.285, 0.5072, 0.3003, 0.5069, 0.5288, 0.2999, 0.5123, 0.2999, 0.5128, 0.2542, 0.5281, 0.2542, 0.4497, 0.6915, 0.4332, 0.6929, 0.4334, 0.6485, 0.4485, 0.6467, 0.5444, 0.2993, 0.5288, 0.2999, 0.5281, 0.2542, 0.5427, 0.2537, 0.4655, 0.6925, 0.4497, 0.6915, 0.4485, 0.6467, 0.4633, 0.6479, 0.4468, 0.18, 0.4361, 0.18, 0.4344, 0.1043, 0.4453, 0.1041, 0.3905, 0.4039, 0.3795, 0.4069, 0.3803, 0.2421, 0.3895, 0.2336, 0.292, 0.3556, 0.2829, 0.3119, 0.2855, 0.2142, 0.2973, 0.2045, 0.3124, 0.3665, 0.3001, 0.3669, 0.3065, 0.2156, 0.3172, 0.2227, 0.6, 0.3939, 0.5883, 0.3873, 0.5891, 0.2637, 0.599, 0.2594, 0.3997, 0.4062, 0.3905, 0.4039, 0.3895, 0.2336, 0.399, 0.2634, 0.3001, 0.3669, 0.292, 0.3556, 0.2973, 0.2045, 0.3065, 0.2156, 0.3666, 0.471, 0.3549, 0.4641, 0.3615, 0.2633, 0.3705, 0.2335, 0.6154, 0.3862, 0.6, 0.3939, 0.599, 0.2594, 0.6109, 0.2442, 0.441, 0.3723, 0.4294, 0.3964, 0.4268, 0.2558, 0.4379, 0.2557, 0.3795, 0.4069, 0.3666, 0.471, 0.3705, 0.2335, 0.3803, 0.2421, 0.6305, 0.3934, 0.6154, 0.3862, 0.6109, 0.2442, 0.6207, 0.2525, 0.6164, 0.1099, 0.6068, 0.1103, 0.6028, 0.008009, 0.3901, 0.2102, 0.3805, 0.2021, 0.3809, 0.1102, 0.3911, 0.1101, 0.6262, 0.2053, 0.6187, 0.1977, 0.6164, 0.1099, 0.6218, 0.1094, 0.3183, 0.1667, 0.3072, 0.1651, 0.3105, 0.1071, 0.3194, 0.1108, 0.5993, 0.1901, 0.5881, 0.1867, 0.5871, 0.1098, 0.5978, 0.1102, 0.4257, 0.1804, 0.4188, 0.2047, 0.4157, 0.1059, 0.4246, 0.105, 0.3072, 0.1651, 0.2978, 0.1762, 0.3004, 0.1082, 0.3105, 0.1071, 0.3709, 0.2101, 0.3626, 0.1865, 0.3636, 0.1097, 0.3717, 0.1102, 0.61, 0.2068, 0.5993, 0.1901, 0.5978, 0.1102, 0.6068, 0.1103, 0.4361, 0.18, 0.4257, 0.1804, 0.4246, 0.105, 0.4344, 0.1043, 0.3805, 0.2021, 0.3709, 0.2101, 0.3717, 0.1102, 0.3809, 0.1102, 0.6187, 0.1977, 0.61, 0.2068, 0.6068, 0.1103, 0.6164, 0.1099, 0.4453, 0.1041, 0.4344, 0.1043, 0.43, 0.008009, 0.3911, 0.1101, 0.3809, 0.1102, 0.3807, 0.008009, 0.6218, 0.1094, 0.6164, 0.1099, 0.6028, 0.008009, 0.8729, 0.8927, 0.8644, 0.8981, 0.8542, 0.8345, 0.5978, 0.1102, 0.5871, 0.1098, 0.6028, 0.008009, 0.4246, 0.105, 0.4157, 0.1059, 0.43, 0.008009, 0.8644, 0.8981, 0.8542, 0.8976, 0.8542, 0.8345, 0.3717, 0.1102, 0.3636, 0.1097, 0.3807, 0.008009, 0.6068, 0.1103, 0.5978, 0.1102, 0.6028, 0.008009, 0.4344, 0.1043, 0.4246, 0.105, 0.43, 0.008009, 0.3809, 0.1102, 0.3717, 0.1102, 0.3807, 0.008009, 0.4694, 0.8003, 0.4521, 0.7998, 0.4508, 0.7427, 0.467, 0.7435, 0.3777, 0.8191, 0.3588, 0.8188, 0.3611, 0.7608, 0.378, 0.7611, 0.4521, 0.7998, 0.4332, 0.8, 0.4336, 0.7436, 0.4508, 0.7427, 0.5299, 0.3952, 0.5116, 0.4098, 0.5123, 0.3518, 0.5294, 0.3619, 0.3588, 0.8188, 0.3458, 0.818, 0.3478, 0.7601, 0.3611, 0.7608, 0.2986, 0.6153, 0.2801, 0.6068, 0.2816, 0.5837, 0.2991, 0.5753, 0.4332, 0.8, 0.4172, 0.8024, 0.4179, 0.7456, 0.4336, 0.7436, 0.5116, 0.4098, 0.4965, 0.4094, 0.4974, 0.3514, 0.5123, 0.3518, 0.3151, 0.6223, 0.2986, 0.6153, 0.2991, 0.5753, 0.315, 0.5808, 0.3971, 0.8189, 0.3777, 0.8191, 0.378, 0.7611, 0.3961, 0.761, 0.467, 0.7435, 0.4508, 0.7427, 0.4497, 0.6915, 0.4655, 0.6925, 0.5452, 0.3512, 0.5294, 0.3619, 0.5288, 0.2999, 0.5444, 0.2993, 0.378, 0.7611, 0.3611, 0.7608, 0.3623, 0.7089, 0.3783, 0.6993, 0.4508, 0.7427, 0.4336, 0.7436, 0.4332, 0.6929, 0.4497, 0.6915, 0.5294, 0.3619, 0.5123, 0.3518, 0.5123, 0.2999, 0.5288, 0.2999, 0.3611, 0.7608, 0.3478, 0.7601, 0.3486, 0.7002, 0.3623, 0.7089, 0.2991, 0.5753, 0.2816, 0.5837, 0.2833, 0.5391, 0.2999, 0.5384, 0.4336, 0.7436, 0.4179, 0.7456, 0.4174, 0.6946, 0.4332, 0.6929, 0.5123, 0.3518, 0.4974, 0.3514, 0.4974, 0.2996, 0.5123, 0.2999, 0.315, 0.5808, 0.2991, 0.5753, 0.2999, 0.5384, 0.3159, 0.5371, 0.2816, 0.5837, 0.2667, 0.5822, 0.2683, 0.5445, 0.2833, 0.5391, 0.3961, 0.761, 0.378, 0.7611, 0.3783, 0.6993, 0.3959, 0.7091, 0.5441, 0.1333, 0.5288, 0.1377, 0.5295, 0.02289, 0.5456, 0.01473, 0.3789, 0.5554, 0.3656, 0.5628, 0.3634, 0.5011, 0.3794, 0.4406, 0.4497, 0.5409, 0.4315, 0.538, 0.4296, 0.4293, 0.4432, 0.4519, 0.5288, 0.1377, 0.5063, 0.1454, 0.5128, 0.01525, 0.5295, 0.02289, 0.3656, 0.5628, 0.3532, 0.5726, 0.3542, 0.5054, 0.3634, 0.5011, 0.302, 0.4391, 0.288, 0.4334, 0.2867, 0.3775, 0.2942, 0.3814, 0.4315, 0.538, 0.4186, 0.5409, 0.419, 0.4336, 0.4296, 0.4293, 0.4712, 0.5416, 0.4592, 0.5347, 0.4557, 0.448, 0.4617, 0.4154, 0.3156, 0.4458, 0.302, 0.4391, 0.2942, 0.3814, 0.3142, 0.3966, 0.288, 0.4334, 0.2759, 0.422, 0.2809, 0.3334, 0.2867, 0.3775, 0.3935, 0.5525, 0.3789, 0.5554, 0.3794, 0.4406, 0.3922, 0.4432, 0.4592, 0.5347, 0.4497, 0.5409, 0.4432, 0.4519, 0.4557, 0.448, 0.2809, 0.3334, 0.274, 0.3499, 0.2588, 0.3365, 0.2607, 0.327, 0.3794, 0.4406, 0.3634, 0.5011, 0.3666, 0.471, 0.3795, 0.4069, 0.4432, 0.4519, 0.4296, 0.4293, 0.4294, 0.3964, 0.441, 0.3723, 0.7813, 0.01408, 0.7982, 0.008009, 0.804, 0.02844, 0.7923, 0.02975, 0.07544, 0.8902, 0.07452, 0.9052, 0.06963, 0.8947, 0.06963, 0.8813, 0.7416, 0.8906, 0.7325, 0.885, 0.7325, 0.8633, 0.7435, 0.8739, 0.5995, 0.4246, 0.5871, 0.4595, 0.5883, 0.3873, 0.6, 0.3939, 0.3459, 0.4739, 0.3481, 0.4682, 0.3549, 0.4641, 0.3666, 0.471, 0.2867, 0.3775, 0.2809, 0.3334, 0.2829, 0.3119, 0.292, 0.3556, 0.4557, 0.448, 0.4432, 0.4519, 0.441, 0.3723, 0.4526, 0.3773, 0.61, 0.2068, 0.6187, 0.1977, 0.6288, 0.2038, 0.6219, 0.2109, 0.4379, 0.2557, 0.4268, 0.2558, 0.4257, 0.1804, 0.4361, 0.18, 0.6109, 0.2442, 0.599, 0.2594, 0.5993, 0.1901, 0.61, 0.2068, 0.3705, 0.2335, 0.3615, 0.2633, 0.3626, 0.1865, 0.3709, 0.2101, 0.3065, 0.2156, 0.2973, 0.2045, 0.2978, 0.1762, 0.3072, 0.1651, 0.399, 0.2634, 0.3895, 0.2336, 0.3901, 0.2102, 0.398, 0.1866, 0.599, 0.2594, 0.5891, 0.2637, 0.5881, 0.1867, 0.5993, 0.1901, 0.3172, 0.2227, 0.3065, 0.2156, 0.3072, 0.1651, 0.3183, 0.1667, 0.6109, 0.2442, 0.61, 0.2068, 0.6219, 0.2109, 0.6154, 0.2374, 0.4483, 0.2559, 0.4379, 0.2557, 0.4361, 0.18, 0.4468, 0.18, 0.4982, 0.5382, 0.5121, 0.5406, 0.5122, 0.5652, 0.497, 0.5535, 0.2973, 0.2045, 0.2855, 0.2142, 0.2794, 0.2, 0.289, 0.1899, 0.8645, 0.232, 0.8264, 0.233, 0.8362, 0.2232, 0.8562, 0.2173, 0.6207, 0.2525, 0.6109, 0.2442, 0.6154, 0.2374, 0.6306, 0.2427, 0.4294, 0.3964, 0.4296, 0.4293, 0.419, 0.4336, 0.4211, 0.3954, 0.3905, 0.4039, 0.3922, 0.4432, 0.3794, 0.4406, 0.3795, 0.4069, 0.8368, 0.847, 0.8068, 0.8473, 0.8162, 0.8314, 0.8315, 0.8307, 0.6, 0.3939, 0.6154, 0.3862, 0.6223, 0.3979, 0.6116, 0.4018, 0.5295, 0.02289, 0.5128, 0.01525, 0.5246, 0.00801, 0.5362, 0.01194, 0.2829, 0.3119, 0.2809, 0.3334, 0.2607, 0.327, 0.2623, 0.3164, 0.03373, 0.3004, 0.03319, 0.3031, 0.01194, 0.3069, 0.01137, 0.305, 0.06007, 0.3038, 0.05937, 0.3072, 0.03319, 0.3031, 0.03373, 0.3004, 0.2623, 0.3164, 0.2607, 0.327, 0.1973, 0.3206, 0.1989, 0.31, 0.7846, 0.02705, 0.7923, 0.02975, 0.7965, 0.09328, 0.7888, 0.09058, 0.838, 0.7629, 0.832, 0.7669, 0.8323, 0.7346, 0.8382, 0.7306, 0.7965, 0.09328, 0.8082, 0.09197, 0.8104, 0.1241, 0.7986, 0.1254, 0.2607, 0.327, 0.2588, 0.3365, 0.1953, 0.33, 0.1973, 0.3206, 0.8315, 0.8307, 0.8162, 0.8314, 0.8168, 0.7675, 0.832, 0.7669, 0.7923, 0.02975, 0.804, 0.02844, 0.8082, 0.09197, 0.7965, 0.09328, 0.8374, 0.8267, 0.8315, 0.8307, 0.832, 0.7669, 0.838, 0.7629, 0.1668, 0.3067, 0.1652, 0.3173, 0.1155, 0.3091, 0.1169, 0.3019, 0.7909, 0.1227, 0.7986, 0.1254, 0.7973, 0.1753, 0.7903, 0.1728, 0.7888, 0.09058, 0.7965, 0.09328, 0.7986, 0.1254, 0.7909, 0.1227, 0.1989, 0.31, 0.1973, 0.3206, 0.1652, 0.3173, 0.1668, 0.3067, 0.1973, 0.3206, 0.1953, 0.33, 0.1632, 0.3267, 0.1652, 0.3173, 0.3058, 0.8913, 0.2902, 0.8913, 0.2949, 0.8742, 0.3026, 0.8744, 0.1169, 0.3019, 0.1155, 0.3091, 0.06981, 0.3039, 0.06532, 0.2986, 0.7903, 0.1728, 0.7973, 0.1753, 0.7956, 0.2225, 0.7873, 0.2196, 0.1652, 0.3173, 0.1632, 0.3267, 0.1137, 0.3177, 0.1155, 0.3091, 0.8323, 0.7346, 0.8171, 0.7353, 0.8136, 0.685, 0.8241, 0.6842, 0.7986, 0.1254, 0.8104, 0.1241, 0.8081, 0.1741, 0.7973, 0.1753, 0.8382, 0.7306, 0.8323, 0.7346, 0.8241, 0.6842, 0.8295, 0.6806, 0.6497, 0.7928, 0.6599, 0.7814, 0.655, 0.8108, 0.6481, 0.8152, 0.8222, 0.8866, 0.8068, 0.8866, 0.8084, 0.8634, 0.8161, 0.8633, 0.7888, 0.09058, 0.7909, 0.1227, 0.7771, 0.1244, 0.7713, 0.1098, 0.6428, 0.7894, 0.6589, 0.7615, 0.6599, 0.7814, 0.6497, 0.7928, 0.7658, 0.1392, 0.7719, 0.1425, 0.7728, 0.1593, 0.7673, 0.1585, 0.8889, 0.8375, 0.8958, 0.8345, 0.9028, 0.8624, 0.899, 0.8635, 0.7713, 0.1098, 0.7771, 0.1244, 0.7719, 0.1425, 0.7658, 0.1392, 0.6443, 0.7902, 0.6497, 0.7928, 0.6481, 0.8152, 0.6467, 0.8112, 0.6503, 0.8318, 0.6557, 0.8295, 0.6599, 0.8427, 0.6564, 0.8455, 0.7719, 0.1425, 0.7753, 0.1454, 0.7755, 0.1594, 0.7728, 0.1593, 0.6481, 0.8152, 0.655, 0.8108, 0.6557, 0.8295, 0.6503, 0.8318, 0.899, 0.8635, 0.9028, 0.8624, 0.9024, 0.8834, 0.8987, 0.8814, 0.5418, 0.9059, 0.5414, 0.9046, 0.5452, 0.9046, 0.5457, 0.9075, 0.8987, 0.8814, 0.9024, 0.8834, 0.891, 0.898, 0.8889, 0.8969, 0.5398, 0.8878, 0.5464, 0.8878, 0.5452, 0.9046, 0.5414, 0.9046, 0.7728, 0.1593, 0.7755, 0.1594, 0.7824, 0.1692, 0.7806, 0.1676, 0.1155, 0.3091, 0.1137, 0.3177, 0.06872, 0.3092, 0.06981, 0.3039, 0.8241, 0.6842, 0.8136, 0.685, 0.8084, 0.6381, 0.8201, 0.6324, 0.7973, 0.1753, 0.8081, 0.1741, 0.8089, 0.2257, 0.7956, 0.2225, 0.8295, 0.6806, 0.8241, 0.6842, 0.8201, 0.6324, 0.8252, 0.635, 0.8716, 0.2491, 0.8799, 0.2606, 0.8765, 0.2714, 0.8675, 0.2619, 0.8975, 0.2578, 0.9057, 0.2491, 0.9059, 0.2542, 0.9018, 0.2585, 0.7956, 0.2225, 0.8089, 0.2257, 0.802, 0.2388, 0.7932, 0.2435, 0.8223, 0.6201, 0.8201, 0.6324, 0.8144, 0.6153, 0.8173, 0.6091, 0.06872, 0.3092, 0.06534, 0.3151, 0.06055, 0.309, 0.05937, 0.3072, 0.06534, 0.3151, 0.05392, 0.3071, 0.05502, 0.3042, 0.06055, 0.309, 0.8765, 0.2714, 0.8815, 0.2659, 0.8778, 0.3117, 0.8735, 0.3163, 0.7932, 0.2435, 0.802, 0.2388, 0.802, 0.2857, 0.7942, 0.2909, 0.8144, 0.6153, 0.8069, 0.6166, 0.8068, 0.5692, 0.8138, 0.5694, 0.8201, 0.6324, 0.8084, 0.6381, 0.8069, 0.6166, 0.8144, 0.6153, 0.7873, 0.2196, 0.7956, 0.2225, 0.7932, 0.2435, 0.7871, 0.2411, 0.06064, 0.3, 0.06007, 0.3038, 0.03373, 0.3004, 0.03418, 0.2975, 0.8912, 0.5805, 0.8949, 0.5855, 0.8964, 0.6123, 0.8936, 0.6084, 0.8897, 0.5826, 0.8912, 0.5805, 0.8936, 0.6084, 0.8925, 0.61, 0.06532, 0.2986, 0.06981, 0.3039, 0.06007, 0.3038, 0.06064, 0.3, 0.06981, 0.3039, 0.06872, 0.3092, 0.05937, 0.3072, 0.06007, 0.3038, 0.9018, 0.2585, 0.9059, 0.2542, 0.9059, 0.2829, 0.9028, 0.2862, 0.8675, 0.2619, 0.8765, 0.2714, 0.8735, 0.3163, 0.8645, 0.3087, 0.7871, 0.2411, 0.7932, 0.2435, 0.7942, 0.2909, 0.7881, 0.2884, 0.8138, 0.5694, 0.8068, 0.5692, 0.8192, 0.5228, 0.8234, 0.5229, 0.8735, 0.3163, 0.8778, 0.3117, 0.8815, 0.3589, 0.879, 0.3616, 0.7942, 0.2909, 0.802, 0.2857, 0.8034, 0.3337, 0.7988, 0.3367, 0.8645, 0.3087, 0.8735, 0.3163, 0.879, 0.3616, 0.8737, 0.3571, 0.7881, 0.2884, 0.7942, 0.2909, 0.7988, 0.3367, 0.7952, 0.3353, 0.8737, 0.3571, 0.879, 0.3616, 0.8754, 0.4002, 0.8719, 0.3972, 0.7952, 0.3353, 0.7988, 0.3367, 0.8073, 0.3758, 0.8049, 0.3748, 0.8234, 0.5229, 0.8192, 0.5228, 0.8261, 0.4829, 0.8289, 0.4829, 0.879, 0.3616, 0.8815, 0.3589, 0.877, 0.3984, 0.8754, 0.4002, 0.7988, 0.3367, 0.8034, 0.3337, 0.8104, 0.3738, 0.8073, 0.3758, 0.8289, 0.4829, 0.8261, 0.4829, 0.8284, 0.4756, 0.8302, 0.4809, 0.8289, 0.4829, 0.8284, 0.4756, 0.8049, 0.3748, 0.8073, 0.3758, 0.8086, 0.382, 0.8073, 0.3758, 0.8104, 0.3738, 0.8086, 0.382, 0.8719, 0.3972, 0.8754, 0.4002, 0.8744, 0.4055, 0.03319, 0.3031, 0.0341, 0.3045, 0.01319, 0.3073, 0.01194, 0.3069, 0.9028, 0.2862, 0.9059, 0.2829, 0.9055, 0.3072, 0.9021, 0.3087, 0.03418, 0.2975, 0.03373, 0.3004, 0.01137, 0.305, 0.01156, 0.3032, 0.8936, 0.6084, 0.8964, 0.6123, 0.8928, 0.6357, 0.8907, 0.6316, 0.01137, 0.305, 0.01194, 0.3069, 0.008009, 0.3064, 0.8897, 0.6334, 0.8907, 0.6316, 0.8909, 0.6372, 0.7658, 0.4579, 0.7664, 0.455, 0.7681, 0.4579, 0.01156, 0.3032, 0.01137, 0.305, 0.008009, 0.3064, 0.8907, 0.6316, 0.8928, 0.6357, 0.8909, 0.6372, 0.6154, 0.2374, 0.6219, 0.2109, 0.6465, 0.2194, 0.6464, 0.2369, 0.2794, 0.2, 0.2768, 0.2062, 0.2626, 0.1842, 0.272, 0.1785, 0.497, 0.5535, 0.5122, 0.5652, 0.5238, 0.5891, 0.5058, 0.5816, 0.8562, 0.2173, 0.8362, 0.2232, 0.8393, 0.1943, 0.8504, 0.1923, 0.6219, 0.2109, 0.6288, 0.2038, 0.6573, 0.2092, 0.6465, 0.2194, 0.289, 0.1899, 0.2794, 0.2, 0.272, 0.1785, 0.2805, 0.1668, 0.4953, 0.5831, 0.5058, 0.5816, 0.5023, 0.6232, 0.4921, 0.6237, 0.8504, 0.1923, 0.8393, 0.1943, 0.8379, 0.1725, 0.8451, 0.1704, 0.272, 0.1785, 0.2626, 0.1842, 0.2335, 0.1626, 0.2438, 0.1576, 0.5058, 0.5816, 0.5238, 0.5891, 0.5198, 0.6255, 0.5023, 0.6232, 0.8645, 0.4215, 0.8827, 0.4215, 0.8775, 0.4539, 0.8697, 0.4528, 0.2805, 0.1668, 0.272, 0.1785, 0.2438, 0.1576, 0.2551, 0.1507, 0.6943, 0.8536, 0.7066, 0.8602, 0.7066, 0.8939, 0.6973, 0.8897, 0.8451, 0.1704, 0.8379, 0.1725, 0.8275, 0.1488, 0.8364, 0.1471, 0.8805, 0.1933, 0.8906, 0.1986, 0.8875, 0.2283, 0.8805, 0.2249, 0.5023, 0.6232, 0.5198, 0.6255, 0.5154, 0.6667, 0.5035, 0.664, 0.6876, 0.8564, 0.6943, 0.8536, 0.6973, 0.8897, 0.6902, 0.8926, 0.2551, 0.1507, 0.2438, 0.1576, 0.2181, 0.1435, 0.2258, 0.1394, 0.8653, 0.8102, 0.8542, 0.8167, 0.8556, 0.7545, 0.8625, 0.7496, 0.8723, 0.6303, 0.8644, 0.6397, 0.8608, 0.5896, 0.8667, 0.5808, 0.8715, 0.8184, 0.8653, 0.8102, 0.8625, 0.7496, 0.8665, 0.7553, 0.8364, 0.1471, 0.8275, 0.1488, 0.8437, 0.09184, 0.8494, 0.09014, 0.7742, 0.6816, 0.7798, 0.6773, 0.7823, 0.7301, 0.7754, 0.7341, 0.8644, 0.6397, 0.8589, 0.6343, 0.8542, 0.5848, 0.8608, 0.5896, 0.7798, 0.6773, 0.7897, 0.6842, 0.7906, 0.7363, 0.7823, 0.7301, 0.8922, 0.6557, 0.9, 0.6581, 0.8933, 0.7085, 0.8875, 0.7056, 0.2258, 0.1394, 0.2181, 0.1435, 0.1913, 0.08961, 0.1982, 0.08591, 0.5035, 0.664, 0.5154, 0.6667, 0.5238, 0.7224, 0.5132, 0.72, 0.8667, 0.5808, 0.8608, 0.5896, 0.8688, 0.5332, 0.8737, 0.5259, 0.8875, 0.7056, 0.8933, 0.7085, 0.9, 0.76, 0.8947, 0.7574, 0.7823, 0.7301, 0.7906, 0.7363, 0.7887, 0.7888, 0.7818, 0.7837, 0.7754, 0.7341, 0.7823, 0.7301, 0.7818, 0.7837, 0.7761, 0.7871, 0.8608, 0.5896, 0.8542, 0.5848, 0.8633, 0.5293, 0.8688, 0.5332, 0.9045, 0.3775, 0.8975, 0.3846, 0.8975, 0.3293, 0.9019, 0.3247, 0.5132, 0.72, 0.5238, 0.7224, 0.5055, 0.7858, 0.4987, 0.7842, 0.1982, 0.08591, 0.1913, 0.08961, 0.1397, 0.04205, 0.1441, 0.0397, 0.8665, 0.7553, 0.8625, 0.7496, 0.8598, 0.6976, 0.8624, 0.7012, 0.8494, 0.09014, 0.8437, 0.09184, 0.8609, 0.04949, 0.8645, 0.04841, 0.7818, 0.7837, 0.7887, 0.7888, 0.7814, 0.841, 0.7775, 0.8381, 0.8688, 0.5332, 0.8633, 0.5293, 0.8542, 0.478, 0.8573, 0.4802, 0.7761, 0.7871, 0.7818, 0.7837, 0.7775, 0.8381, 0.7742, 0.84, 0.8737, 0.5259, 0.8688, 0.5332, 0.8573, 0.4802, 0.8601, 0.4761, 0.8947, 0.7574, 0.9, 0.76, 0.8924, 0.8115, 0.8894, 0.81, 0.8573, 0.4802, 0.8542, 0.478, 0.8572, 0.4756, 0.5633, 0.8946, 0.5624, 0.8908, 0.5655, 0.8914, 0.5624, 0.8908, 0.5661, 0.8878, 0.5655, 0.8914, 0.5661, 0.8953, 0.5633, 0.8946, 0.5655, 0.8914, 0.8601, 0.4761, 0.8573, 0.4802, 0.8572, 0.4756, 0.4987, 0.7842, 0.5055, 0.7858, 0.5213, 0.8231, 0.5163, 0.822, 0.1441, 0.0397, 0.1397, 0.04205, 0.1299, 0.0137, 0.1331, 0.01197, 0.8624, 0.7012, 0.8598, 0.6976, 0.8696, 0.6557, 0.8715, 0.6584, 0.8645, 0.04841, 0.8609, 0.04949, 0.8589, 0.008804, 0.8616, 0.00801, 0.8598, 0.6976, 0.8554, 0.7007, 0.8663, 0.658, 0.8696, 0.6557, 0.1317, 0.009386, 0.1331, 0.01197, 0.128, 0.008009, 0.1299, 0.0137, 0.1252, 0.01021, 0.128, 0.008009, 0.1331, 0.01197, 0.1299, 0.0137, 0.128, 0.008009, 0.5163, 0.822, 0.5213, 0.8231, 0.5198, 0.8273, 0.516, 0.8269, 0.5163, 0.822, 0.5198, 0.8273, 0.5428, 0.392, 0.5479, 0.3707, 0.5627, 0.378, 0.5626, 0.39, 0.5549, 0.3962, 0.5428, 0.392, 0.5626, 0.39, 0.571, 0.392, 0.5439, 0.5532, 0.5559, 0.5628, 0.564, 0.5743, 0.5517, 0.569, 0.7582, 0.8418, 0.7425, 0.8473, 0.7449, 0.8308, 0.7524, 0.8291, 0.5479, 0.3707, 0.5535, 0.365, 0.57, 0.371, 0.5627, 0.378, 0.2682, 0.6006, 0.2605, 0.6087, 0.2591, 0.5947, 0.2649, 0.5867, 0.5445, 0.5699, 0.5517, 0.569, 0.548, 0.6031, 0.5398, 0.6033, 0.7524, 0.8291, 0.7449, 0.8308, 0.7418, 0.8106, 0.7475, 0.8087, 0.2591, 0.5947, 0.2526, 0.5986, 0.228, 0.5821, 0.2363, 0.5781, 0.5517, 0.569, 0.564, 0.5743, 0.5621, 0.6052, 0.548, 0.6031, 0.6428, 0.8629, 0.6551, 0.8616, 0.6551, 0.8892, 0.6488, 0.889, 0.2649, 0.5867, 0.2591, 0.5947, 0.2363, 0.5781, 0.2454, 0.5725, 0.7796, 0.857, 0.7895, 0.8623, 0.7895, 0.8894, 0.782, 0.886, 0.7475, 0.8087, 0.7418, 0.8106, 0.7325, 0.792, 0.7396, 0.7902, 0.02748, 0.8678, 0.03557, 0.8721, 0.03309, 0.896, 0.02748, 0.8933, 0.548, 0.6031, 0.5621, 0.6052, 0.5579, 0.6383, 0.5484, 0.6359, 0.7742, 0.8592, 0.7796, 0.857, 0.782, 0.886, 0.7763, 0.8884, 0.2454, 0.5725, 0.2363, 0.5781, 0.2156, 0.5667, 0.2219, 0.5634, 0.1777, 0.8691, 0.1688, 0.8742, 0.1698, 0.8242, 0.1754, 0.8202, 0.1517, 0.8692, 0.1453, 0.8768, 0.1423, 0.8365, 0.1472, 0.8294, 0.1826, 0.8757, 0.1777, 0.8691, 0.1754, 0.8202, 0.1787, 0.8248, 0.7396, 0.7902, 0.7325, 0.792, 0.7432, 0.7455, 0.7477, 0.7439, 0.1987, 0.7481, 0.2031, 0.7446, 0.2051, 0.7871, 0.1996, 0.7903, 0.1453, 0.8768, 0.1409, 0.8725, 0.1371, 0.8326, 0.1423, 0.8365, 0.2031, 0.7446, 0.2111, 0.7501, 0.2118, 0.7921, 0.2051, 0.7871, 0.5909, 0.7615, 0.5972, 0.7634, 0.5918, 0.804, 0.5871, 0.8017, 0.2219, 0.5634, 0.2156, 0.5667, 0.194, 0.5233, 0.1996, 0.5203, 0.5484, 0.6359, 0.5579, 0.6383, 0.564, 0.6832, 0.5555, 0.6811, 0.1472, 0.8294, 0.1423, 0.8365, 0.1488, 0.791, 0.1528, 0.7851, 0.5871, 0.8017, 0.5918, 0.804, 0.5972, 0.8455, 0.5929, 0.8434, 0.2051, 0.7871, 0.2118, 0.7921, 0.2103, 0.8344, 0.2048, 0.8303, 0.1996, 0.7903, 0.2051, 0.7871, 0.2048, 0.8303, 0.2001, 0.833, 0.1423, 0.8365, 0.1371, 0.8326, 0.1444, 0.7879, 0.1488, 0.791, 0.9043, 0.4482, 0.8987, 0.4539, 0.8987, 0.4093, 0.9022, 0.4057, 0.5555, 0.6811, 0.564, 0.6832, 0.5483, 0.734, 0.5429, 0.7327, 0.1996, 0.5203, 0.194, 0.5233, 0.1525, 0.485, 0.156, 0.4831, 0.1787, 0.8248, 0.1754, 0.8202, 0.1733, 0.7783, 0.1753, 0.7812, 0.7477, 0.7439, 0.7432, 0.7455, 0.7554, 0.7107, 0.7582, 0.7097, 0.2048, 0.8303, 0.2103, 0.8344, 0.2044, 0.8764, 0.2013, 0.8741, 0.1488, 0.791, 0.1444, 0.7879, 0.1371, 0.7466, 0.1396, 0.7483, 0.2001, 0.833, 0.2048, 0.8303, 0.2013, 0.8741, 0.1987, 0.8756, 0.1528, 0.7851, 0.1488, 0.791, 0.1396, 0.7483, 0.1418, 0.745, 0.5929, 0.8434, 0.5972, 0.8455, 0.591, 0.8869, 0.5886, 0.8858, 0.1396, 0.7483, 0.1371, 0.7466, 0.1395, 0.7446, 0.2286, 0.8933, 0.2278, 0.8903, 0.2304, 0.8908, 0.2278, 0.8903, 0.2308, 0.8879, 0.2304, 0.8908, 0.2308, 0.8939, 0.2286, 0.8933, 0.2304, 0.8908, 0.1418, 0.745, 0.1396, 0.7483, 0.1395, 0.7446, 0.5429, 0.7327, 0.5483, 0.734, 0.5605, 0.7643, 0.5565, 0.7634, 0.156, 0.4831, 0.1525, 0.485, 0.1445, 0.4622, 0.1472, 0.4608, 0.1753, 0.7812, 0.1733, 0.7783, 0.1811, 0.7446, 0.1826, 0.7467, 0.7582, 0.7097, 0.7554, 0.7107, 0.7522, 0.6781, 0.7543, 0.6773, 0.1733, 0.7783, 0.1697, 0.7808, 0.1785, 0.7464, 0.1811, 0.7446, 0.146, 0.4587, 0.1472, 0.4608, 0.1431, 0.4576, 0.1445, 0.4622, 0.1408, 0.4594, 0.1431, 0.4576, 0.1472, 0.4608, 0.1445, 0.4622, 0.1431, 0.4576, 0.5565, 0.7634, 0.5605, 0.7643, 0.5593, 0.7677, 0.5562, 0.7673, 0.5565, 0.7634, 0.5593, 0.7677, 0.6228, 0.4844, 0.6116, 0.5357, 0.625, 0.531, 0.629, 0.4789, 0.2656, 0.8434, 0.2742, 0.7963, 0.2621, 0.7955, 0.2569, 0.8413, 0.7267, 0.3077, 0.7219, 0.2547, 0.7043, 0.2483, 0.7136, 0.3057, 0.629, 0.4789, 0.625, 0.531, 0.6408, 0.5233, 0.6421, 0.4756, 0.7136, 0.3057, 0.7043, 0.2483, 0.6882, 0.2484, 0.7055, 0.3033, 0.8831, 0.008009, 0.8819, 0.04735, 0.8924, 0.04734, 0.8929, 0.008202, 0.6292, 0.5625, 0.6391, 0.5675, 0.6423, 0.555, 0.625, 0.531, 0.625, 0.531, 0.6005, 0.5782, 0.6118, 0.5847, 0.6292, 0.5625, 0.625, 0.531, 0.6423, 0.555, 0.6518, 0.5483, 0.6408, 0.5233, 0.7043, 0.2483, 0.6785, 0.1932, 0.6733, 0.1914, 0.6882, 0.2484, 0.7051, 0.2176, 0.694, 0.1884, 0.6785, 0.1932, 0.7043, 0.2483, 0.7043, 0.2483, 0.7222, 0.2191, 0.718, 0.2066, 0.7051, 0.2176, 0.2409, 0.8718, 0.2327, 0.8128, 0.2278, 0.8142, 0.2328, 0.8704, 0.694, 0.1884, 0.6954, 0.1306, 0.6857, 0.1288, 0.6785, 0.1932, 0.6785, 0.1932, 0.6857, 0.1288, 0.682, 0.1262, 0.6733, 0.1914, 0.6116, 0.5357, 0.5926, 0.579, 0.6005, 0.5782, 0.625, 0.531, 0.2742, 0.7963, 0.2668, 0.7446, 0.2569, 0.7484, 0.2621, 0.7955, 0.5926, 0.579, 0.589, 0.6272, 0.5938, 0.6232, 0.6005, 0.5782, 0.6005, 0.5782, 0.5938, 0.6232, 0.6016, 0.625, 0.6118, 0.5847, 0.6391, 0.5675, 0.6589, 0.6155, 0.6617, 0.6052, 0.6423, 0.555, 0.7322, 0.2244, 0.7439, 0.1666, 0.7352, 0.1631, 0.7222, 0.2191, 0.6423, 0.555, 0.6617, 0.6052, 0.6702, 0.6007, 0.6518, 0.5483, 0.8819, 0.04735, 0.8805, 0.08123, 0.8891, 0.07892, 0.8924, 0.04734, 0.7219, 0.2547, 0.7322, 0.2244, 0.7222, 0.2191, 0.7043, 0.2483, 0.8805, 0.08123, 0.8856, 0.1399, 0.8929, 0.1387, 0.8891, 0.07892, 0.6174, 0.7615, 0.6132, 0.8244, 0.6211, 0.8257, 0.6267, 0.7654, 0.5398, 0.7937, 0.5507, 0.8177, 0.5553, 0.8093, 0.5452, 0.7837, 0.7439, 0.1666, 0.7469, 0.1197, 0.7396, 0.1167, 0.7352, 0.1631, 0.6132, 0.8244, 0.62, 0.8668, 0.6267, 0.8678, 0.6211, 0.8257, 0.6617, 0.6052, 0.6645, 0.6426, 0.6716, 0.6388, 0.6702, 0.6007, 0.8856, 0.1399, 0.881, 0.1773, 0.8871, 0.1763, 0.8929, 0.1387, 0.6857, 0.1288, 0.678, 0.08438, 0.6759, 0.08297, 0.682, 0.1262, 0.589, 0.6272, 0.5903, 0.6723, 0.5929, 0.6701, 0.5938, 0.6232, 0.6954, 0.1306, 0.6832, 0.08537, 0.678, 0.08438, 0.6857, 0.1288, 0.2327, 0.8128, 0.2409, 0.7762, 0.2382, 0.7769, 0.2278, 0.8142, 0.5938, 0.6232, 0.5929, 0.6701, 0.5971, 0.6711, 0.6016, 0.625, 0.2409, 0.7762, 0.2408, 0.7516, 0.2381, 0.7523, 0.2382, 0.7769, 0.5929, 0.6701, 0.5897, 0.6958, 0.5939, 0.6968, 0.5971, 0.6711, 0.678, 0.08438, 0.6753, 0.05409, 0.6733, 0.05269, 0.6759, 0.08297, 0.5903, 0.6723, 0.5871, 0.698, 0.5897, 0.6958, 0.5929, 0.6701, 0.6832, 0.08537, 0.6806, 0.05508, 0.6753, 0.05409, 0.678, 0.08438, 0.5871, 0.698, 0.5913, 0.7027, 0.5897, 0.6958, 0.5897, 0.6958, 0.5913, 0.7027, 0.5939, 0.6968, 0.2408, 0.7516, 0.2404, 0.7446, 0.2381, 0.7523, 0.6753, 0.05409, 0.6786, 0.04813, 0.6733, 0.05269, 0.6806, 0.05508, 0.6786, 0.04813, 0.6753, 0.05409, 0.5507, 0.8177, 0.5451, 0.8718, 0.5491, 0.8654, 0.5553, 0.8093, 0.7469, 0.1197, 0.7194, 0.06269, 0.7133, 0.06088, 0.7396, 0.1167, 0.5444, 0.8094, 0.5398, 0.8644, 0.5451, 0.8718, 0.5507, 0.8177, 0.6645, 0.6426, 0.6562, 0.7092, 0.662, 0.7057, 0.6716, 0.6388, 0.7498, 0.1167, 0.722, 0.05892, 0.7194, 0.06269, 0.7469, 0.1197, 0.6562, 0.7092, 0.6667, 0.7382, 0.6693, 0.7367, 0.662, 0.7057, 0.8097, 0.4464, 0.8076, 0.407, 0.8057, 0.4084, 0.8053, 0.4496, 0.01146, 0.9118, 0.01146, 0.8683, 0.009924, 0.8678, 0.008009, 0.9108, 0.7194, 0.06269, 0.7312, 0.01935, 0.7285, 0.01854, 0.7133, 0.06088, 0.7133, 0.06088, 0.7285, 0.01854, 0.7271, 0.01513, 0.7102, 0.0532, 0.7285, 0.01854, 0.7336, 0.008009, 0.7271, 0.01513, 0.6667, 0.7382, 0.6716, 0.7455, 0.6693, 0.7367, 0.8076, 0.407, 0.8053, 0.398, 0.8057, 0.4084, 0.7312, 0.01935, 0.7336, 0.008009, 0.7285, 0.01854, 0.6657, 0.741, 0.6716, 0.7455, 0.6667, 0.7382, 0.8264, 0.2491, 0.8275, 0.263, 0.8422, 0.2645, 0.8485, 0.2536, 0.7795, 0.4823, 0.766, 0.4889, 0.7786, 0.488, 0.7907, 0.4756, 0.2723, 0.8594, 0.2609, 0.8657, 0.2569, 0.8802, 0.266, 0.8732, 0.266, 0.8732, 0.2569, 0.8802, 0.2629, 0.8867, 0.2723, 0.8857, 0.4921, 0.8433, 0.4934, 0.856, 0.5071, 0.8576, 0.5014, 0.8441, 0.7633, 0.4756, 0.7562, 0.4851, 0.766, 0.4889, 0.7795, 0.4823, 0.4934, 0.856, 0.4921, 0.8715, 0.5048, 0.8738, 0.5071, 0.8576, 0.7073, 0.834, 0.7024, 0.8063, 0.6968, 0.81, 0.6986, 0.8376, 0.766, 0.4889, 0.7601, 0.5173, 0.773, 0.5166, 0.7786, 0.488, 0.7165, 0.8314, 0.7087, 0.8006, 0.7024, 0.8063, 0.7073, 0.834, 0.8275, 0.263, 0.8322, 0.2955, 0.8384, 0.2969, 0.8422, 0.2645, 0.7562, 0.4851, 0.751, 0.5117, 0.7601, 0.5173, 0.766, 0.4889, 0.4921, 0.8715, 0.4945, 0.8916, 0.5038, 0.8927, 0.5048, 0.8738, 0.7024, 0.8063, 0.6946, 0.7755, 0.6876, 0.779, 0.6968, 0.81, 0.7601, 0.5173, 0.7522, 0.5484, 0.761, 0.5478, 0.773, 0.5166, 0.7087, 0.8006, 0.6996, 0.7724, 0.6946, 0.7755, 0.7024, 0.8063, 0.8322, 0.2955, 0.8264, 0.3268, 0.8329, 0.3278, 0.8384, 0.2969, 0.751, 0.5117, 0.7459, 0.5449, 0.7522, 0.5484, 0.7601, 0.5173, 0.2994, 0.8495, 0.3001, 0.8008, 0.294, 0.8069, 0.2902, 0.8533, 0.1134, 0.8718, 0.1094, 0.8299, 0.1054, 0.8372, 0.1071, 0.8791, 0.3037, 0.8582, 0.3025, 0.8104, 0.3001, 0.8008, 0.2994, 0.8495, 0.6946, 0.7755, 0.7059, 0.7338, 0.7014, 0.7368, 0.6876, 0.779, 0.8998, 0.5644, 0.9018, 0.5378, 0.8938, 0.5383, 0.8915, 0.5631, 0.7522, 0.5484, 0.7623, 0.5852, 0.771, 0.585, 0.761, 0.5478, 0.1211, 0.8767, 0.1142, 0.8348, 0.1094, 0.8299, 0.1134, 0.8718, 0.8264, 0.3268, 0.8291, 0.3676, 0.8341, 0.369, 0.8329, 0.3278, 0.7459, 0.5449, 0.7185, 0.5813, 0.7245, 0.584, 0.7522, 0.5484, 0.08604, 0.8646, 0.07825, 0.8185, 0.06963, 0.8177, 0.07629, 0.8653, 0.1094, 0.8299, 0.1171, 0.7853, 0.1138, 0.7912, 0.1054, 0.8372, 0.8291, 0.3676, 0.8429, 0.4114, 0.8474, 0.4127, 0.8341, 0.369, 0.1142, 0.8348, 0.1211, 0.7893, 0.1171, 0.7853, 0.1094, 0.8299, 0.9018, 0.5378, 0.8963, 0.5015, 0.8897, 0.5021, 0.8938, 0.5383, 0.7623, 0.5852, 0.7696, 0.6212, 0.7768, 0.621, 0.771, 0.585, 0.3001, 0.8008, 0.3022, 0.7446, 0.2983, 0.7485, 0.294, 0.8069, 0.07825, 0.8185, 0.08942, 0.7724, 0.08393, 0.7719, 0.06963, 0.8177, 0.7185, 0.5813, 0.7106, 0.6288, 0.7144, 0.6305, 0.7245, 0.584, 0.3025, 0.8104, 0.3037, 0.7507, 0.3022, 0.7446, 0.3001, 0.8008, 0.7059, 0.7338, 0.7165, 0.6773, 0.7137, 0.6793, 0.7014, 0.7368, 0.1211, 0.7893, 0.1138, 0.7469, 0.1116, 0.7446, 0.1171, 0.7853, 0.7696, 0.6212, 0.7867, 0.659, 0.7907, 0.6589, 0.7768, 0.621, 0.8963, 0.5015, 0.9018, 0.4756, 0.8981, 0.4759, 0.8897, 0.5021, 0.1171, 0.7853, 0.1116, 0.7446, 0.1097, 0.748, 0.1138, 0.7912, 0.8429, 0.4114, 0.8448, 0.4525, 0.8473, 0.4533, 0.8474, 0.4127, 0.7867, 0.659, 0.789, 0.6607, 0.7907, 0.6589, 0.1701, 0.8974, 0.1715, 0.8948, 0.1688, 0.8937, 0.1688, 0.8937, 0.1715, 0.8948, 0.1715, 0.8917, 0.8448, 0.4525, 0.8462, 0.455, 0.8473, 0.4533, 0.7859, 0.6613, 0.789, 0.6607, 0.7867, 0.659, 0.08942, 0.7724, 0.07488, 0.7468, 0.07083, 0.7465, 0.08393, 0.7719, 0.7106, 0.6288, 0.6876, 0.6539, 0.6904, 0.6552, 0.7144, 0.6305, 0.7144, 0.6305, 0.6904, 0.6552, 0.6911, 0.658, 0.7153, 0.6343, 0.08393, 0.7719, 0.07083, 0.7465, 0.06963, 0.7486, 0.08229, 0.7749, 0.9066, 0.1951, 0.9075, 0.2225, 0.9099, 0.2212, 0.9099, 0.1933, 0.0531, 0.871, 0.05159, 0.8678, 0.05159, 0.8731, 0.6904, 0.6552, 0.6878, 0.6576, 0.6911, 0.658, 0.6876, 0.6539, 0.6878, 0.6576, 0.6904, 0.6552, 0.07488, 0.7468, 0.07187, 0.7446, 0.07083, 0.7465, 0.9075, 0.2225, 0.9086, 0.2256, 0.9099, 0.2212, 0.2605, 0.6087, 0.2682, 0.6006, 0.2801, 0.6068, 0.2641, 0.6238, 0.2682, 0.6006, 0.263, 0.5854, 0.2816, 0.5837, 0.2801, 0.6068, 0.5559, 0.5628, 0.5439, 0.5532, 0.5415, 0.5382, 0.5609, 0.539, 0.5535, 0.365, 0.5479, 0.3707, 0.5294, 0.3619, 0.5452, 0.3512, 0.5479, 0.3707, 0.5428, 0.392, 0.5299, 0.3952, 0.5294, 0.3619, 0.5428, 0.392, 0.5549, 0.3962, 0.547, 0.4091, 0.5299, 0.3952, 0.3505, 0.6707, 0.364, 0.6633, 0.3623, 0.7089, 0.3486, 0.7002, 0.364, 0.6633, 0.3784, 0.6719, 0.3783, 0.6993, 0.3623, 0.7089, 0.4993, 0.1386, 0.5063, 0.1454, 0.5005, 0.1564, 0.4921, 0.1507, 0.3943, 0.5954, 0.3787, 0.6011, 0.3789, 0.5554, 0.3935, 0.5525, 0.2868, 0.461, 0.2736, 0.4577, 0.2759, 0.422, 0.288, 0.4334, 0.3157, 0.472, 0.3014, 0.4638, 0.302, 0.4391, 0.3156, 0.4458, 0.4497, 0.5409, 0.4592, 0.5347, 0.4677, 0.5445, 0.4569, 0.5498, 0.4322, 0.5809, 0.4182, 0.583, 0.4186, 0.5409, 0.4315, 0.538, 0.3014, 0.4638, 0.2868, 0.461, 0.288, 0.4334, 0.302, 0.4391, 0.3649, 0.6005, 0.3519, 0.6091, 0.3532, 0.5726, 0.3656, 0.5628, 0.5284, 0.1834, 0.5092, 0.1807, 0.5063, 0.1454, 0.5288, 0.1377, 0.4534, 0.5745, 0.4322, 0.5809, 0.4315, 0.538, 0.4497, 0.5409, 0.3787, 0.6011, 0.3649, 0.6005, 0.3656, 0.5628, 0.3789, 0.5554, 0.5433, 0.181, 0.5284, 0.1834, 0.5288, 0.1377, 0.5441, 0.1333, 0.5427, 0.2537, 0.5281, 0.2542, 0.5284, 0.1834, 0.5433, 0.181, 0.3784, 0.6719, 0.364, 0.6633, 0.3649, 0.6005, 0.3787, 0.6011, 0.4485, 0.6467, 0.4334, 0.6485, 0.4322, 0.5809, 0.4534, 0.5745, 0.5281, 0.2542, 0.5128, 0.2542, 0.5092, 0.1807, 0.5284, 0.1834, 0.364, 0.6633, 0.3505, 0.6707, 0.3519, 0.6091, 0.3649, 0.6005, 0.3003, 0.5069, 0.285, 0.5072, 0.2868, 0.461, 0.3014, 0.4638, 0.4334, 0.6485, 0.4183, 0.6499, 0.4182, 0.583, 0.4322, 0.5809, 0.5128, 0.2542, 0.4985, 0.2539, 0.4993, 0.1889, 0.5092, 0.1807, 0.3152, 0.5165, 0.3003, 0.5069, 0.3014, 0.4638, 0.3157, 0.472, 0.285, 0.5072, 0.2708, 0.5119, 0.2736, 0.4577, 0.2868, 0.461, 0.3949, 0.6635, 0.3784, 0.6719, 0.3787, 0.6011, 0.3943, 0.5954, 0.4633, 0.6479, 0.4485, 0.6467, 0.4534, 0.5745, 0.4646, 0.5838, 0.5063, 0.1454, 0.5092, 0.1807, 0.5005, 0.1655, 0.5005, 0.1564, 0.5092, 0.1807, 0.4993, 0.1889, 0.4923, 0.1724, 0.5005, 0.1655, 0.4646, 0.5838, 0.4534, 0.5745, 0.4575, 0.5595, 0.4689, 0.5658, 0.4534, 0.5745, 0.4497, 0.5409, 0.4569, 0.5498, 0.4575, 0.5595, 0.6843, 0.4263, 0.6923, 0.436, 0.6885, 0.4414, 0.6733, 0.4207, 0.6923, 0.436, 0.6817, 0.4513, 0.6733, 0.4594, 0.6885, 0.4414, 0.6132, 0.8839, 0.6202, 0.8928, 0.614, 0.9038, 0.6132, 0.8973, 0.3524, 0.4957, 0.3459, 0.4739, 0.3666, 0.471, 0.3634, 0.5011, 0.3895, 0.2336, 0.3803, 0.2421, 0.3805, 0.2021, 0.3901, 0.2102, 0.3803, 0.2421, 0.3705, 0.2335, 0.3709, 0.2101, 0.3805, 0.2021, 0.01281, 0.7733, 0.02515, 0.7446, 0.05361, 0.7859, 0.0306, 0.8489, 0.01926, 0.8117, 0.05361, 0.7859, 0.7174, 0.3957, 0.6969, 0.4046, 0.6733, 0.3319, 0.7892, 0.4243, 0.7658, 0.4389, 0.7658, 0.398, 0.7249, 0.3237, 0.7378, 0.3519, 0.6733, 0.3319, 0.01926, 0.8117, 0.008009, 0.8, 0.05361, 0.7859, 0.6969, 0.4046, 0.6733, 0.3958, 0.6733, 0.3319, 0.7323, 0.4207, 0.73, 0.4495, 0.7083, 0.4207, 0.7378, 0.3519, 0.7228, 0.3673, 0.6733, 0.3319, 0.008009, 0.8, 0.01281, 0.7733, 0.05361, 0.7859, 0.05361, 0.8518, 0.0306, 0.8489, 0.05361, 0.7859, 0.7228, 0.3673, 0.7174, 0.3957, 0.6733, 0.3319])
me_cylinder.materials.append(mat_material)
me_cylinder.update()

# ---- objects
ob_cylinder = bpy.data.objects.new('Cylinder', me_cylinder)

# ---- transforms, parenting, visibility, modifiers, constraints
ob_cylinder.location = (-3.686, 0.0, 0.07666)
ob_cylinder.rotation_euler = (-0.0, 1.571, -0.0)
ob_cylinder.scale = (0.6315, 0.6315, 1.016)

# ---- collection membership
col_collection.objects.link(ob_cylinder)

# ---- scene / render settings (as saved in the file)
scene.frame_start = 1; scene.frame_end = 250; scene.frame_set(1)
scene.render.engine = 'BLENDER_EEVEE_NEXT'
scene.cycles.sampling_pattern = 'TABULATED_SOBOL'
scene.eevee.ray_tracing_options.trace_max_roughness = 0.0
bpy.context.view_layer.update()

# ---- added for rendering (the .blend has no active camera and no usable light): camera, sun
cam_auto = bpy.data.cameras.new('AutoCamera')
cam_auto.lens = 50.0
cam_auto.sensor_width = 36.0
cam_auto.clip_end = 1000.0
ob_auto_camera = bpy.data.objects.new('AutoCamera', cam_auto)
scene.collection.objects.link(ob_auto_camera)
ob_auto_camera.location = (5.46889, -6.46436, 4.86221)
ob_auto_camera.rotation_euler = (1.09748, -7.21219e-08, 0.694738)
scene.camera = ob_auto_camera
light_auto_sun = bpy.data.lights.new('AutoSun', 'SUN')
light_auto_sun.energy = 3.0
light_auto_sun.angle = 0.0523599
ob_auto_sun = bpy.data.objects.new('AutoSun', light_auto_sun)
scene.collection.objects.link(ob_auto_sun)
ob_auto_sun.rotation_euler = (0.872665, 0.174533, 0.523599)
bpy.context.view_layer.update()
